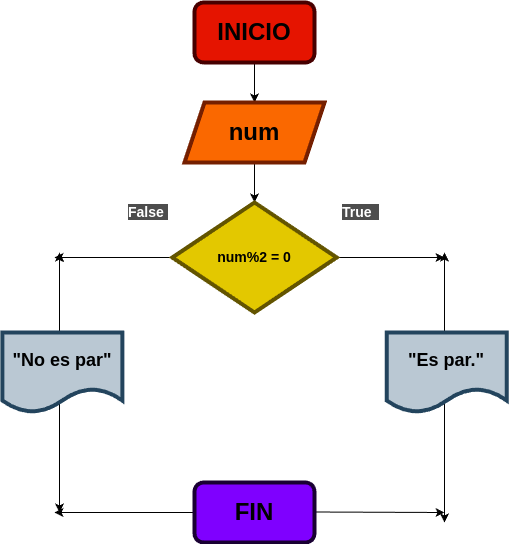

The diagram above was exported from draw.io. Its source (the exported page's mxGraphModel, read from the mxfile embedded in the PNG):
<mxGraphModel dx="528" dy="457" grid="1" gridSize="10" guides="1" tooltips="1" connect="1" arrows="1" fold="1" page="1" pageScale="1" pageWidth="827" pageHeight="1169" math="0" shadow="0">
  <root>
    <mxCell id="0" />
    <mxCell id="1" parent="0" />
    <mxCell id="20" style="edgeStyle=none;html=1;fontColor=#000000;" edge="1" parent="1" source="21" target="23">
      <mxGeometry relative="1" as="geometry" />
    </mxCell>
    <mxCell id="21" value="&lt;h1&gt;&lt;font color=&quot;#000000&quot;&gt;INICIO&lt;/font&gt;&lt;/h1&gt;" style="rounded=1;whiteSpace=wrap;html=1;fillColor=#e51400;fontColor=#ffffff;strokeColor=#470000;strokeWidth=4;" vertex="1" parent="1">
      <mxGeometry x="230" y="10" width="120" height="60" as="geometry" />
    </mxCell>
    <mxCell id="22" style="edgeStyle=none;html=1;entryX=0.5;entryY=0;entryDx=0;entryDy=0;fontColor=#000000;" edge="1" parent="1" source="23" target="26">
      <mxGeometry relative="1" as="geometry" />
    </mxCell>
    <mxCell id="23" value="&lt;h1&gt;num&lt;/h1&gt;" style="shape=parallelogram;perimeter=parallelogramPerimeter;whiteSpace=wrap;html=1;fixedSize=1;strokeColor=#751F00;strokeWidth=4;fontColor=#000000;fillColor=#fa6800;" vertex="1" parent="1">
      <mxGeometry x="220" y="110" width="140" height="60" as="geometry" />
    </mxCell>
    <mxCell id="24" style="edgeStyle=none;html=1;fontColor=#000000;" edge="1" parent="1" source="26">
      <mxGeometry relative="1" as="geometry">
        <mxPoint x="90" y="265" as="targetPoint" />
      </mxGeometry>
    </mxCell>
    <mxCell id="25" style="edgeStyle=none;html=1;fontColor=#000000;" edge="1" parent="1" source="26">
      <mxGeometry relative="1" as="geometry">
        <mxPoint x="480" y="265" as="targetPoint" />
      </mxGeometry>
    </mxCell>
    <mxCell id="26" value="&lt;h3&gt;num%2 = 0&lt;/h3&gt;" style="rhombus;whiteSpace=wrap;html=1;strokeColor=#635400;strokeWidth=4;fontColor=#000000;fillColor=#e3c800;" vertex="1" parent="1">
      <mxGeometry x="207.82" y="210" width="164.37" height="110" as="geometry" />
    </mxCell>
    <mxCell id="27" style="edgeStyle=none;html=1;fontColor=#000000;" edge="1" parent="1">
      <mxGeometry relative="1" as="geometry">
        <mxPoint x="95" y="260" as="targetPoint" />
        <mxPoint x="95" y="340" as="sourcePoint" />
      </mxGeometry>
    </mxCell>
    <mxCell id="28" style="edgeStyle=none;html=1;fontColor=#000000;" edge="1" parent="1">
      <mxGeometry relative="1" as="geometry">
        <mxPoint x="95" y="520" as="targetPoint" />
        <mxPoint x="95" y="400" as="sourcePoint" />
      </mxGeometry>
    </mxCell>
    <mxCell id="29" style="edgeStyle=none;html=1;fontColor=#000000;" edge="1" parent="1">
      <mxGeometry relative="1" as="geometry">
        <mxPoint x="480" y="260" as="targetPoint" />
        <mxPoint x="480" y="340" as="sourcePoint" />
      </mxGeometry>
    </mxCell>
    <mxCell id="30" style="edgeStyle=none;html=1;fontColor=#000000;" edge="1" parent="1">
      <mxGeometry relative="1" as="geometry">
        <mxPoint x="480" y="530" as="targetPoint" />
        <mxPoint x="480" y="400" as="sourcePoint" />
      </mxGeometry>
    </mxCell>
    <mxCell id="33" style="edgeStyle=none;html=1;fontColor=#000000;exitX=0;exitY=0.5;exitDx=0;exitDy=0;" edge="1" parent="1" source="36">
      <mxGeometry relative="1" as="geometry">
        <mxPoint x="90" y="520" as="targetPoint" />
        <mxPoint x="205" y="520" as="sourcePoint" />
      </mxGeometry>
    </mxCell>
    <mxCell id="34" style="edgeStyle=none;html=1;fontColor=#000000;" edge="1" parent="1">
      <mxGeometry relative="1" as="geometry">
        <mxPoint x="480" y="520" as="targetPoint" />
        <mxPoint x="350" y="519.5" as="sourcePoint" />
      </mxGeometry>
    </mxCell>
    <mxCell id="36" value="&lt;h1&gt;&lt;span style=&quot;&quot;&gt;FIN&lt;/span&gt;&lt;/h1&gt;" style="rounded=1;whiteSpace=wrap;html=1;labelBackgroundColor=none;strokeColor=#190033;strokeWidth=4;fontColor=#000000;fillColor=#7F00FF;" vertex="1" parent="1">
      <mxGeometry x="230" y="490" width="120" height="60" as="geometry" />
    </mxCell>
    <mxCell id="37" value="&lt;h3&gt;&lt;span style=&quot;background-color: rgb(77, 77, 77);&quot;&gt;False&amp;nbsp;&amp;nbsp;&lt;/span&gt;&lt;/h3&gt;" style="text;strokeColor=none;fillColor=none;align=left;verticalAlign=middle;spacingLeft=4;spacingRight=4;overflow=hidden;points=[[0,0.5],[1,0.5]];portConstraint=eastwest;rotatable=0;whiteSpace=wrap;html=1;rounded=1;labelBackgroundColor=none;strokeWidth=4;fontColor=#FFFFFF;" vertex="1" parent="1">
      <mxGeometry x="157.82" y="180" width="50" height="80" as="geometry" />
    </mxCell>
    <mxCell id="38" value="&lt;h3&gt;&lt;span style=&quot;background-color: rgb(77, 77, 77);&quot;&gt;True&amp;nbsp;&amp;nbsp;&lt;/span&gt;&lt;/h3&gt;" style="text;strokeColor=none;fillColor=none;align=left;verticalAlign=middle;spacingLeft=4;spacingRight=4;overflow=hidden;points=[[0,0.5],[1,0.5]];portConstraint=eastwest;rotatable=0;whiteSpace=wrap;html=1;rounded=1;labelBackgroundColor=none;strokeWidth=4;fontColor=#FFFFFF;" vertex="1" parent="1">
      <mxGeometry x="372.19" y="180" width="50" height="80" as="geometry" />
    </mxCell>
    <mxCell id="40" value="&lt;h2&gt;&lt;font color=&quot;#000000&quot;&gt;&quot;No es par&quot;&lt;/font&gt;&lt;/h2&gt;" style="shape=document;whiteSpace=wrap;html=1;boundedLbl=1;fillColor=#bac8d3;strokeColor=#23445d;strokeWidth=4;" vertex="1" parent="1">
      <mxGeometry x="37.81999999999999" y="340" width="120" height="80" as="geometry" />
    </mxCell>
    <mxCell id="41" value="&lt;h2&gt;&lt;font color=&quot;#000000&quot;&gt;&quot;Es par.&quot;&lt;/font&gt;&lt;/h2&gt;" style="shape=document;whiteSpace=wrap;html=1;boundedLbl=1;fillColor=#bac8d3;strokeColor=#23445d;strokeWidth=4;" vertex="1" parent="1">
      <mxGeometry x="422.19" y="340" width="120" height="80" as="geometry" />
    </mxCell>
  </root>
</mxGraphModel>